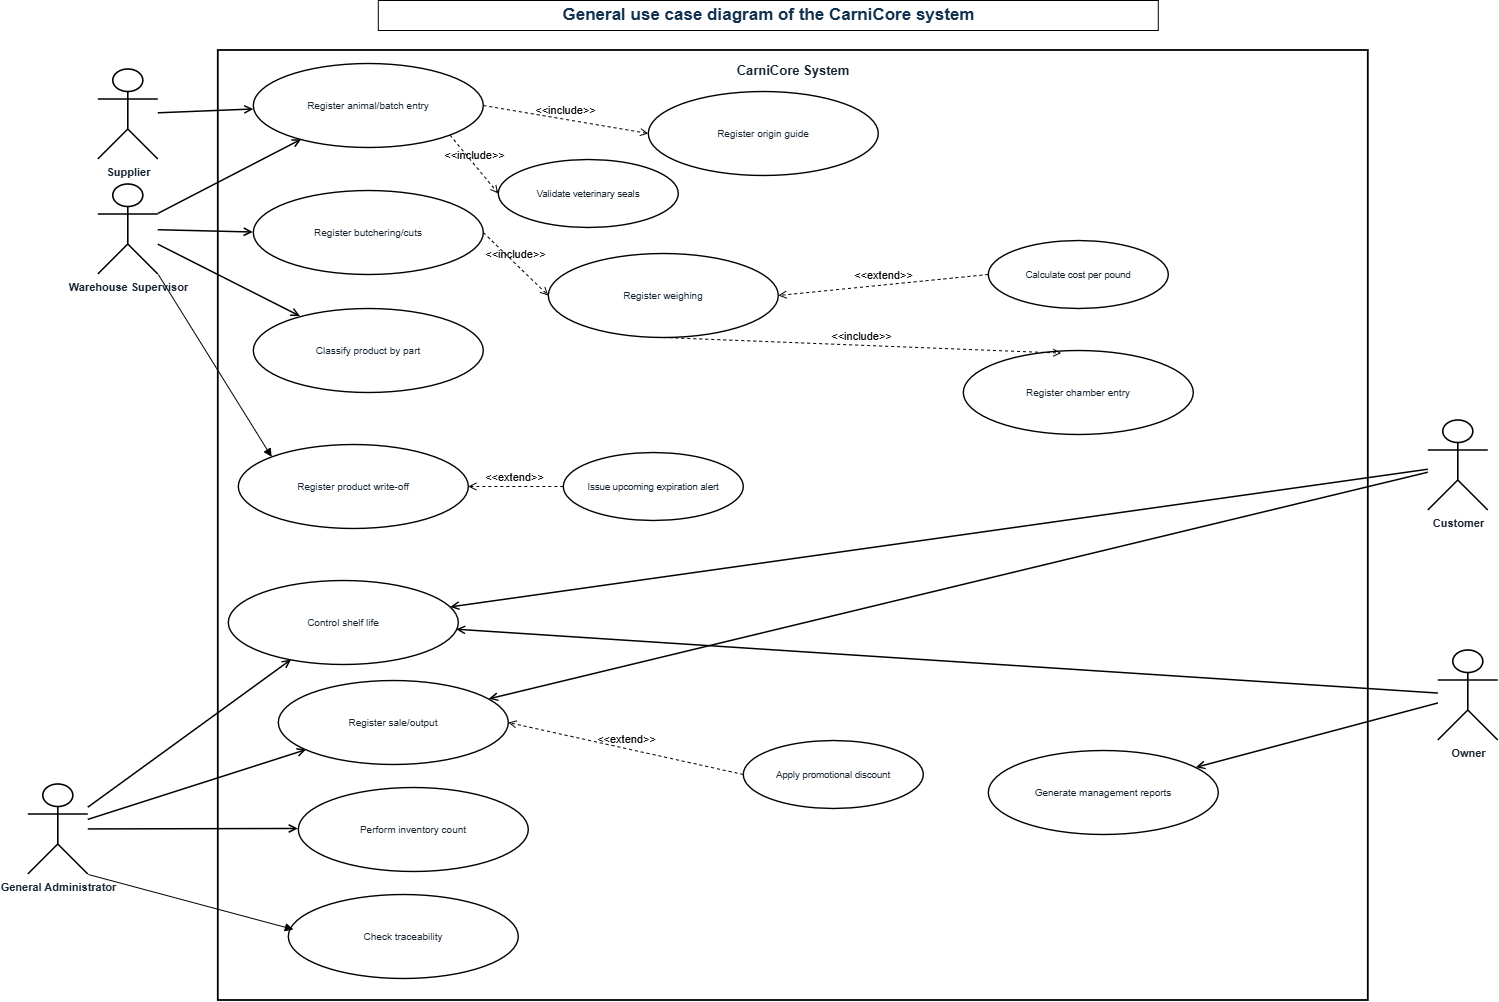

The diagram above was exported from draw.io. Its source (the exported page's mxGraphModel, read from the mxfile embedded in the PNG):
<mxGraphModel dx="1433" dy="842" grid="1" gridSize="10" guides="1" tooltips="1" connect="1" arrows="1" fold="1" page="1" pageScale="1" pageWidth="1800" pageHeight="1200" math="0" shadow="0">
  <root>
    <mxCell id="0" />
    <mxCell id="1" parent="0" />
    <mxCell id="bus1dPvGcFKnYMgNKgkU-1" parent="1" style="rounded=0;whiteSpace=wrap;html=1;verticalAlign=top;align=center;fontSize=13;fontStyle=1;fillColor=none;strokeColor=#000000;strokeWidth=1.8;fontColor=#1a2733;spacingTop=6;" value="CarniCore System" vertex="1">
      <mxGeometry height="950" width="1150" x="280" y="60" as="geometry" />
    </mxCell>
    <mxCell id="bus1dPvGcFKnYMgNKgkU-2" parent="1" style="shape=umlActor;verticalLabelPosition=bottom;verticalAlign=top;html=1;outlineConnect=0;fillColor=none;strokeColor=#000000;strokeWidth=1.6;fontSize=11;fontStyle=1;fontColor=#1a2733;" value="Supplier" vertex="1">
      <mxGeometry height="90" width="60" x="160" y="79" as="geometry" />
    </mxCell>
    <mxCell id="bus1dPvGcFKnYMgNKgkU-3" parent="1" style="shape=umlActor;verticalLabelPosition=bottom;verticalAlign=top;html=1;outlineConnect=0;fillColor=none;strokeColor=#000000;strokeWidth=1.6;fontSize=11;fontStyle=1;fontColor=#1a2733;" value="Warehouse Supervisor" vertex="1">
      <mxGeometry height="90" width="60" x="160" y="194" as="geometry" />
    </mxCell>
    <mxCell id="bus1dPvGcFKnYMgNKgkU-4" parent="1" style="shape=umlActor;verticalLabelPosition=bottom;verticalAlign=top;html=1;outlineConnect=0;fillColor=none;strokeColor=#000000;strokeWidth=1.6;fontSize=11;fontStyle=1;fontColor=#1a2733;" value="General Administrator" vertex="1">
      <mxGeometry height="90" width="60" x="90" y="794" as="geometry" />
    </mxCell>
    <mxCell id="bus1dPvGcFKnYMgNKgkU-5" parent="1" style="shape=umlActor;verticalLabelPosition=bottom;verticalAlign=top;html=1;outlineConnect=0;fillColor=none;strokeColor=#000000;strokeWidth=1.6;fontSize=11;fontStyle=1;fontColor=#1a2733;" value="Customer" vertex="1">
      <mxGeometry height="90" width="60" x="1490" y="430" as="geometry" />
    </mxCell>
    <mxCell id="bus1dPvGcFKnYMgNKgkU-6" parent="1" style="shape=umlActor;verticalLabelPosition=bottom;verticalAlign=top;html=1;outlineConnect=0;fillColor=none;strokeColor=#000000;strokeWidth=1.6;fontSize=11;fontStyle=1;fontColor=#1a2733;" value="Owner" vertex="1">
      <mxGeometry height="90" width="60" x="1500" y="660" as="geometry" />
    </mxCell>
    <mxCell id="bus1dPvGcFKnYMgNKgkU-7" parent="1" style="ellipse;whiteSpace=wrap;html=1;fillColor=none;strokeColor=#000000;strokeWidth=1.4;fontSize=10;fontColor=#1a2733;" value="Register animal/batch entry" vertex="1">
      <mxGeometry height="84" width="230" x="315" y="73" as="geometry" />
    </mxCell>
    <mxCell id="bus1dPvGcFKnYMgNKgkU-8" parent="1" style="ellipse;whiteSpace=wrap;html=1;fillColor=none;strokeColor=#000000;strokeWidth=1.4;fontSize=10;fontColor=#1a2733;" value="Register origin guide" vertex="1">
      <mxGeometry height="84" width="230" x="710" y="101" as="geometry" />
    </mxCell>
    <mxCell id="bus1dPvGcFKnYMgNKgkU-9" parent="1" style="ellipse;whiteSpace=wrap;html=1;fillColor=none;strokeColor=#000000;strokeWidth=1.4;fontSize=10;fontColor=#1a2733;" value="Register weighing" vertex="1">
      <mxGeometry height="84" width="230" x="610" y="263" as="geometry" />
    </mxCell>
    <mxCell id="bus1dPvGcFKnYMgNKgkU-10" parent="1" style="ellipse;whiteSpace=wrap;html=1;fillColor=none;strokeColor=#000000;strokeWidth=1.4;fontSize=10;fontColor=#1a2733;" value="Register butchering/cuts" vertex="1">
      <mxGeometry height="84" width="230" x="315" y="200" as="geometry" />
    </mxCell>
    <mxCell id="bus1dPvGcFKnYMgNKgkU-11" parent="1" style="ellipse;whiteSpace=wrap;html=1;fillColor=none;strokeColor=#000000;strokeWidth=1.4;fontSize=10;fontColor=#1a2733;" value="Classify product by part" vertex="1">
      <mxGeometry height="84" width="230" x="315" y="318" as="geometry" />
    </mxCell>
    <mxCell id="bus1dPvGcFKnYMgNKgkU-12" parent="1" style="ellipse;whiteSpace=wrap;html=1;fillColor=none;strokeColor=#000000;strokeWidth=1.4;fontSize=10;fontColor=#1a2733;" value="Register chamber entry" vertex="1">
      <mxGeometry height="84" width="230" x="1025" y="360" as="geometry" />
    </mxCell>
    <mxCell id="bus1dPvGcFKnYMgNKgkU-13" parent="1" style="ellipse;whiteSpace=wrap;html=1;fillColor=none;strokeColor=#000000;strokeWidth=1.4;fontSize=10;fontColor=#1a2733;" value="Control shelf life" vertex="1">
      <mxGeometry height="84" width="230" x="290" y="590" as="geometry" />
    </mxCell>
    <mxCell id="bus1dPvGcFKnYMgNKgkU-14" parent="1" style="ellipse;whiteSpace=wrap;html=1;fillColor=none;strokeColor=#000000;strokeWidth=1.4;fontSize=10;fontColor=#1a2733;" value="Check traceability" vertex="1">
      <mxGeometry height="84" width="230" x="350" y="904" as="geometry" />
    </mxCell>
    <mxCell id="bus1dPvGcFKnYMgNKgkU-15" parent="1" style="ellipse;whiteSpace=wrap;html=1;fillColor=none;strokeColor=#000000;strokeWidth=1.4;fontSize=10;fontColor=#1a2733;" value="Register sale/output" vertex="1">
      <mxGeometry height="84" width="230" x="340" y="690" as="geometry" />
    </mxCell>
    <mxCell id="bus1dPvGcFKnYMgNKgkU-16" parent="1" style="ellipse;whiteSpace=wrap;html=1;fillColor=none;strokeColor=#000000;strokeWidth=1.4;fontSize=10;fontColor=#1a2733;" value="Perform inventory count" vertex="1">
      <mxGeometry height="84" width="230" x="360" y="797" as="geometry" />
    </mxCell>
    <mxCell id="bus1dPvGcFKnYMgNKgkU-17" parent="1" style="ellipse;whiteSpace=wrap;html=1;fillColor=none;strokeColor=#000000;strokeWidth=1.4;fontSize=10;fontColor=#1a2733;" value="Generate management reports" vertex="1">
      <mxGeometry height="84" width="230" x="1050" y="760" as="geometry" />
    </mxCell>
    <mxCell id="bus1dPvGcFKnYMgNKgkU-18" parent="1" style="ellipse;whiteSpace=wrap;html=1;fillColor=none;strokeColor=#000000;strokeWidth=1.4;fontSize=9.5;fontColor=#1a2733;" value="Validate veterinary seals" vertex="1">
      <mxGeometry height="68" width="180" x="560" y="169" as="geometry" />
    </mxCell>
    <mxCell id="bus1dPvGcFKnYMgNKgkU-19" parent="1" style="ellipse;whiteSpace=wrap;html=1;fillColor=none;strokeColor=#000000;strokeWidth=1.4;fontSize=9.5;fontColor=#1a2733;" value="Calculate cost per pound" vertex="1">
      <mxGeometry height="68" width="180" x="1050" y="250" as="geometry" />
    </mxCell>
    <mxCell id="bus1dPvGcFKnYMgNKgkU-20" edge="1" parent="1" source="bus1dPvGcFKnYMgNKgkU-2" style="edgeStyle=none;html=1;endArrow=open;endFill=0;rounded=0;strokeColor=#000000;strokeWidth=1.5;fillColor=none;" target="bus1dPvGcFKnYMgNKgkU-7">
      <mxGeometry relative="1" as="geometry" />
    </mxCell>
    <mxCell id="bus1dPvGcFKnYMgNKgkU-21" edge="1" parent="1" source="bus1dPvGcFKnYMgNKgkU-3" style="edgeStyle=none;html=1;endArrow=open;endFill=0;rounded=0;strokeColor=#000000;strokeWidth=1.5;fillColor=none;" target="bus1dPvGcFKnYMgNKgkU-7">
      <mxGeometry relative="1" as="geometry" />
    </mxCell>
    <mxCell id="bus1dPvGcFKnYMgNKgkU-22" edge="1" parent="1" source="bus1dPvGcFKnYMgNKgkU-3" style="edgeStyle=none;html=1;endArrow=open;endFill=0;rounded=0;strokeColor=#000000;strokeWidth=1.5;entryX=0;entryY=0.5;entryDx=0;entryDy=0;fillColor=none;" target="bus1dPvGcFKnYMgNKgkU-10">
      <mxGeometry relative="1" as="geometry" />
    </mxCell>
    <mxCell id="bus1dPvGcFKnYMgNKgkU-23" edge="1" parent="1" source="bus1dPvGcFKnYMgNKgkU-3" style="edgeStyle=none;html=1;endArrow=open;endFill=0;rounded=0;strokeColor=#000000;strokeWidth=1.5;fillColor=none;" target="bus1dPvGcFKnYMgNKgkU-11">
      <mxGeometry relative="1" as="geometry" />
    </mxCell>
    <mxCell id="bus1dPvGcFKnYMgNKgkU-24" edge="1" parent="1" source="bus1dPvGcFKnYMgNKgkU-4" style="edgeStyle=none;html=1;endArrow=open;endFill=0;rounded=0;strokeColor=#000000;strokeWidth=1.5;fillColor=none;" target="bus1dPvGcFKnYMgNKgkU-13">
      <mxGeometry relative="1" as="geometry" />
    </mxCell>
    <mxCell id="bus1dPvGcFKnYMgNKgkU-25" edge="1" parent="1" source="bus1dPvGcFKnYMgNKgkU-4" style="edgeStyle=none;html=1;endArrow=open;endFill=0;rounded=0;strokeColor=#000000;strokeWidth=1.5;fillColor=none;" target="bus1dPvGcFKnYMgNKgkU-15">
      <mxGeometry relative="1" as="geometry" />
    </mxCell>
    <mxCell id="bus1dPvGcFKnYMgNKgkU-26" edge="1" parent="1" source="bus1dPvGcFKnYMgNKgkU-4" style="edgeStyle=none;html=1;endArrow=open;endFill=0;rounded=0;strokeColor=#000000;strokeWidth=1.5;fillColor=none;" target="bus1dPvGcFKnYMgNKgkU-16">
      <mxGeometry relative="1" as="geometry" />
    </mxCell>
    <mxCell id="bus1dPvGcFKnYMgNKgkU-27" edge="1" parent="1" source="bus1dPvGcFKnYMgNKgkU-5" style="edgeStyle=none;html=1;endArrow=open;endFill=0;rounded=0;strokeColor=#000000;strokeWidth=1.5;fillColor=none;" target="bus1dPvGcFKnYMgNKgkU-13">
      <mxGeometry relative="1" as="geometry" />
    </mxCell>
    <mxCell id="bus1dPvGcFKnYMgNKgkU-28" edge="1" parent="1" source="bus1dPvGcFKnYMgNKgkU-5" style="edgeStyle=none;html=1;endArrow=open;endFill=0;rounded=0;strokeColor=#000000;strokeWidth=1.5;fillColor=none;" target="bus1dPvGcFKnYMgNKgkU-15">
      <mxGeometry relative="1" as="geometry" />
    </mxCell>
    <mxCell id="bus1dPvGcFKnYMgNKgkU-29" edge="1" parent="1" source="bus1dPvGcFKnYMgNKgkU-6" style="edgeStyle=none;html=1;endArrow=open;endFill=0;rounded=0;strokeColor=#000000;strokeWidth=1.5;fillColor=none;" target="bus1dPvGcFKnYMgNKgkU-13">
      <mxGeometry relative="1" as="geometry" />
    </mxCell>
    <mxCell id="bus1dPvGcFKnYMgNKgkU-30" edge="1" parent="1" source="bus1dPvGcFKnYMgNKgkU-6" style="edgeStyle=none;html=1;endArrow=open;endFill=0;rounded=0;strokeColor=#000000;strokeWidth=1.5;fillColor=none;" target="bus1dPvGcFKnYMgNKgkU-17">
      <mxGeometry relative="1" as="geometry" />
    </mxCell>
    <mxCell id="bus1dPvGcFKnYMgNKgkU-31" parent="1" style="ellipse;whiteSpace=wrap;html=1;fillColor=none;strokeColor=#000000;strokeWidth=1.4;fontSize=9.5;fontColor=#1a2733;" value="Issue upcoming expiration alert" vertex="1">
      <mxGeometry height="68" width="180" x="625" y="462" as="geometry" />
    </mxCell>
    <mxCell id="bus1dPvGcFKnYMgNKgkU-32" parent="1" style="ellipse;whiteSpace=wrap;html=1;fillColor=none;strokeColor=#000000;strokeWidth=1.4;fontSize=9.5;fontColor=#1a2733;" value="Apply promotional discount" vertex="1">
      <mxGeometry height="68" width="180" x="805" y="750" as="geometry" />
    </mxCell>
    <mxCell id="bus1dPvGcFKnYMgNKgkU-33" parent="1" style="text;html=1;align=center;verticalAlign=middle;fontSize=17;fontStyle=1;fontColor=#12324f;strokeColor=#000000;" value="General use case diagram of the CarniCore system" vertex="1">
      <mxGeometry height="30" width="780" x="440" y="10" as="geometry" />
    </mxCell>
    <mxCell id="bus1dPvGcFKnYMgNKgkU-34" parent="1" style="ellipse;whiteSpace=wrap;html=1;fillColor=none;strokeColor=#000000;strokeWidth=1.4;fontSize=10;fontColor=#1a2733;" value="Register product write-off" vertex="1">
      <mxGeometry height="84" width="230" x="300" y="454" as="geometry" />
    </mxCell>
    <mxCell id="bus1dPvGcFKnYMgNKgkU-35" edge="1" parent="1" source="bus1dPvGcFKnYMgNKgkU-7" style="html=1;verticalAlign=bottom;labelBackgroundColor=none;endArrow=open;endFill=0;dashed=1;rounded=0;exitX=1;exitY=1;exitDx=0;exitDy=0;entryX=0;entryY=0.5;entryDx=0;entryDy=0;fillColor=none;strokeColor=#000000;" target="bus1dPvGcFKnYMgNKgkU-18" value="&amp;lt;&amp;lt;include&amp;gt;&amp;gt;">
      <mxGeometry relative="1" width="160" as="geometry">
        <mxPoint x="830" y="140" as="sourcePoint" />
        <mxPoint x="990" y="140" as="targetPoint" />
      </mxGeometry>
    </mxCell>
    <mxCell id="bus1dPvGcFKnYMgNKgkU-36" edge="1" parent="1" source="bus1dPvGcFKnYMgNKgkU-19" style="html=1;verticalAlign=bottom;labelBackgroundColor=none;endArrow=open;endFill=0;dashed=1;rounded=0;exitX=0;exitY=0.5;exitDx=0;exitDy=0;entryX=1;entryY=0.5;entryDx=0;entryDy=0;fillColor=none;strokeColor=#000000;" target="bus1dPvGcFKnYMgNKgkU-9" value="&amp;lt;&amp;lt;extend&amp;gt;&amp;gt;">
      <mxGeometry relative="1" width="160" as="geometry">
        <mxPoint x="570" y="250" as="sourcePoint" />
        <mxPoint x="730" y="250" as="targetPoint" />
      </mxGeometry>
    </mxCell>
    <mxCell id="bus1dPvGcFKnYMgNKgkU-37" edge="1" parent="1" source="bus1dPvGcFKnYMgNKgkU-10" style="html=1;verticalAlign=bottom;labelBackgroundColor=none;endArrow=open;endFill=0;dashed=1;rounded=0;exitX=1;exitY=0.5;exitDx=0;exitDy=0;entryX=0;entryY=0.5;entryDx=0;entryDy=0;fillColor=none;strokeColor=#000000;" target="bus1dPvGcFKnYMgNKgkU-9" value="&amp;lt;&amp;lt;include&amp;gt;&amp;gt;">
      <mxGeometry relative="1" width="160" as="geometry">
        <mxPoint x="570" y="330" as="sourcePoint" />
        <mxPoint x="730" y="330" as="targetPoint" />
      </mxGeometry>
    </mxCell>
    <mxCell id="bus1dPvGcFKnYMgNKgkU-38" edge="1" parent="1" source="bus1dPvGcFKnYMgNKgkU-9" style="html=1;verticalAlign=bottom;labelBackgroundColor=none;endArrow=open;endFill=0;dashed=1;rounded=0;exitX=0.5;exitY=1;exitDx=0;exitDy=0;entryX=0.426;entryY=0.031;entryDx=0;entryDy=0;entryPerimeter=0;fillColor=none;strokeColor=#000000;" target="bus1dPvGcFKnYMgNKgkU-12" value="&amp;lt;&amp;lt;include&amp;gt;&amp;gt;">
      <mxGeometry relative="1" width="160" as="geometry">
        <mxPoint x="650" y="320" as="sourcePoint" />
        <mxPoint x="810" y="320" as="targetPoint" />
      </mxGeometry>
    </mxCell>
    <mxCell id="bus1dPvGcFKnYMgNKgkU-39" edge="1" parent="1" source="bus1dPvGcFKnYMgNKgkU-7" style="html=1;verticalAlign=bottom;labelBackgroundColor=none;endArrow=open;endFill=0;dashed=1;rounded=0;exitX=1;exitY=0.5;exitDx=0;exitDy=0;entryX=0;entryY=0.5;entryDx=0;entryDy=0;fillColor=none;strokeColor=#000000;" target="bus1dPvGcFKnYMgNKgkU-8" value="&amp;lt;&amp;lt;include&amp;gt;&amp;gt;">
      <mxGeometry relative="1" width="160" as="geometry">
        <mxPoint x="590" y="140" as="sourcePoint" />
        <mxPoint x="750" y="140" as="targetPoint" />
      </mxGeometry>
    </mxCell>
    <mxCell id="bus1dPvGcFKnYMgNKgkU-40" edge="1" parent="1" source="bus1dPvGcFKnYMgNKgkU-31" style="html=1;verticalAlign=bottom;labelBackgroundColor=none;endArrow=open;endFill=0;dashed=1;rounded=0;exitX=0;exitY=0.5;exitDx=0;exitDy=0;entryX=1;entryY=0.5;entryDx=0;entryDy=0;fillColor=none;strokeColor=#000000;" target="bus1dPvGcFKnYMgNKgkU-34" value="&amp;lt;&amp;lt;extend&amp;gt;&amp;gt;">
      <mxGeometry relative="1" width="160" as="geometry">
        <mxPoint x="760" y="510" as="sourcePoint" />
        <mxPoint x="920" y="510" as="targetPoint" />
      </mxGeometry>
    </mxCell>
    <mxCell id="bus1dPvGcFKnYMgNKgkU-41" edge="1" parent="1" source="bus1dPvGcFKnYMgNKgkU-3" style="html=1;verticalAlign=bottom;labelBackgroundColor=none;endArrow=block;endFill=1;rounded=0;entryX=0;entryY=0;entryDx=0;entryDy=0;exitX=1;exitY=1;exitDx=0;exitDy=0;exitPerimeter=0;fillColor=none;strokeColor=#000000;" target="bus1dPvGcFKnYMgNKgkU-34" value="">
      <mxGeometry relative="1" width="160" as="geometry">
        <mxPoint x="180" y="420" as="sourcePoint" />
        <mxPoint x="340" y="420" as="targetPoint" />
      </mxGeometry>
    </mxCell>
    <mxCell id="bus1dPvGcFKnYMgNKgkU-42" edge="1" parent="1" source="bus1dPvGcFKnYMgNKgkU-32" style="html=1;verticalAlign=bottom;labelBackgroundColor=none;endArrow=open;endFill=0;dashed=1;rounded=0;entryX=1;entryY=0.5;entryDx=0;entryDy=0;exitX=0;exitY=0.5;exitDx=0;exitDy=0;fillColor=none;strokeColor=#000000;" target="bus1dPvGcFKnYMgNKgkU-15" value="&amp;lt;&amp;lt;extend&amp;gt;&amp;gt;">
      <mxGeometry relative="1" width="160" as="geometry">
        <mxPoint x="620" y="790" as="sourcePoint" />
        <mxPoint x="780" y="790" as="targetPoint" />
      </mxGeometry>
    </mxCell>
    <mxCell id="bus1dPvGcFKnYMgNKgkU-43" edge="1" parent="1" source="bus1dPvGcFKnYMgNKgkU-4" style="html=1;verticalAlign=bottom;labelBackgroundColor=none;endArrow=block;endFill=1;rounded=0;exitX=1;exitY=1;exitDx=0;exitDy=0;exitPerimeter=0;entryX=0.022;entryY=0.416;entryDx=0;entryDy=0;entryPerimeter=0;fillColor=none;strokeColor=#000000;" target="bus1dPvGcFKnYMgNKgkU-14" value="">
      <mxGeometry relative="1" width="160" as="geometry">
        <mxPoint x="180" y="950" as="sourcePoint" />
        <mxPoint x="340" y="950" as="targetPoint" />
      </mxGeometry>
    </mxCell>
  </root>
</mxGraphModel>